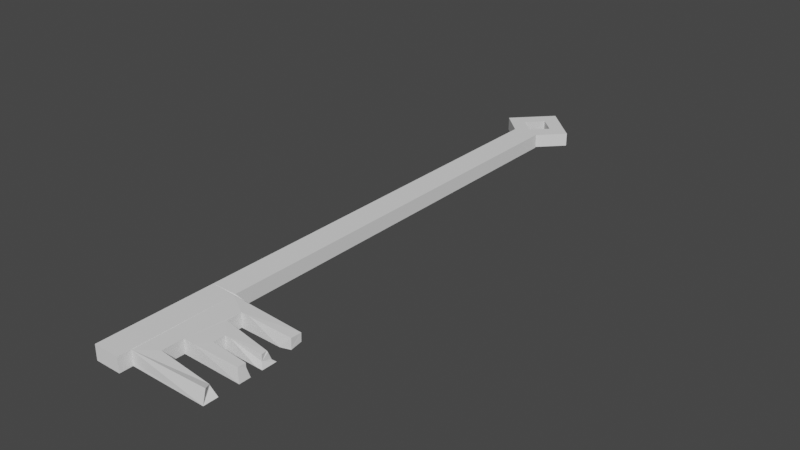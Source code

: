 # Source: Key_1.blend  (saved by Blender 3.6.13; exported with 4.5.12 LTS)
import bpy
from mathutils import Matrix  # noqa: F401  (used for matrix-valued properties, if any)

bpy.ops.wm.read_factory_settings(use_empty=True)
scene = bpy.context.scene
scene.name = 'Scene'

# ---- collections
col_collection = bpy.data.collections.new('Collection'); scene.collection.children.link(col_collection)

# ---- node groups
ng_auto_smooth = bpy.data.node_groups.new('Auto Smooth', 'GeometryNodeTree')
_s = ng_auto_smooth.interface.new_socket(name='Geometry', in_out='OUTPUT', socket_type='NodeSocketGeometry')
_s = ng_auto_smooth.interface.new_socket(name='Geometry', in_out='INPUT', socket_type='NodeSocketGeometry')
_s = ng_auto_smooth.interface.new_socket(name='Angle', in_out='INPUT', socket_type='NodeSocketFloat')
_s.subtype = 'ANGLE'
_s.min_value = 0.0
_s.max_value = 3.142
ng_auto_smooth.is_modifier = True
_N = ng_auto_smooth.nodes; _L = ng_auto_smooth.links
n0 = _N.new('NodeGroupOutput'); n0.name = 'Group Output'; n0.location = (480, -100)
n1 = _N.new('NodeGroupInput'); n1.name = 'Group Input'; n1.location = (-420, -300)
n2 = _N.new('NodeGroupInput'); n2.name = 'Group Input.001'; n2.location = (-60, -100)
n3 = _N.new('GeometryNodeSetShadeSmooth'); n3.name = 'Set Shade Smooth'; n3.location = (120, -100)
n3.domain = 'EDGE'
n4 = _N.new('GeometryNodeSetShadeSmooth'); n4.name = 'Set Shade Smooth.001'; n4.location = (300, -100)
n5 = _N.new('GeometryNodeInputMeshEdgeAngle'); n5.name = 'Edge Angle'; n5.location = (-420, -220)
n6 = _N.new('GeometryNodeInputEdgeSmooth'); n6.name = 'Is Edge Smooth'; n6.location = (-60, -160)
n7 = _N.new('GeometryNodeInputShadeSmooth'); n7.name = 'Is Face Smooth'; n7.location = (-240, -340)
n8 = _N.new('FunctionNodeBooleanMath'); n8.name = 'Boolean Math'; n8.location = (-60, -220)
n9 = _N.new('FunctionNodeCompare'); n9.name = 'Compare'; n9.location = (-240, -180)
n9.operation = 'LESS_EQUAL'
_L.new(n5.outputs[0], n9.inputs[0])
_L.new(n4.outputs[0], n0.inputs[0])
_L.new(n1.outputs[1], n9.inputs[1])
_L.new(n9.outputs[0], n8.inputs[0])
_L.new(n7.outputs[0], n8.inputs[1])
_L.new(n2.outputs[0], n3.inputs[0])
_L.new(n6.outputs[0], n3.inputs[1])
_L.new(n3.outputs[0], n4.inputs[0])
_L.new(n8.outputs[0], n3.inputs[2])
n0.is_active_output = True

# ---- world
world_world = bpy.data.worlds.new('World'); scene.world = world_world
world_world.use_nodes = True; world_world.node_tree.nodes.clear()
_N = world_world.node_tree.nodes; _L = world_world.node_tree.links
n0 = _N.new('ShaderNodeOutputWorld'); n0.name = 'World Output'; n0.location = (300, 300)
n1 = _N.new('ShaderNodeBackground'); n1.name = 'Background'; n1.location = (10, 300)
n1.inputs[0].default_value = (0.05088, 0.05088, 0.05088, 1.0)
_L.new(n1.outputs[0], n0.inputs[0])
n0.is_active_output = True
world_world.color = (0.05088, 0.05088, 0.05088)
world_world.use_sun_shadow = False
world_world.sun_shadow_jitter_overblur = 0.0

# ---- meshes
me_cube_002 = bpy.data.meshes.new('Cube.002')
me_cube_002.from_pydata([(-0.4072, -10.5, 0.02414), (-0.4072, -10.5, 0.5876), (-0.4072, 10.5, 0.02414), (-0.4072, 10.5, 0.5876), (0.6036, -10.5, 0.02414), (0.6036, -10.5, 0.5876), (0.6036, 10.5, 0.02414), (0.6036, 10.5, 0.5876), (-1.352, 11.4, 0.04293), (-1.352, 11.4, 0.5661), (1.476, 11.46, 0.04293), (1.476, 11.46, 0.5661), (0.03225, 12.84, 0.04293), (0.03225, 12.84, 0.5661), (0.5727, 11.52, 0.04293), (0.5284, 11.56, 0.04293), (0.4904, 11.6, 0.5661), (0.6331, 11.46, 0.5661), (0.03637, 10.95, 0.04293), (-0.007262, 10.9, 0.04293), (0.1937, 10.99, 0.5661), (0.05314, 10.84, 0.5661), (-0.6203, 11.48, 0.04293), (-0.5988, 11.46, 0.04293), (-0.5599, 11.42, 0.5661), (-0.4315, 11.3, 0.5661), (-0.09645, 11.91, 0.5661), (-0.04037, 12.09, 0.04293), (-0.05994, 12.07, 0.04293), (0.02003, 12.04, 0.5661), (-0.4072, 10.49, 0.04293), (-0.4072, 10.49, 0.5661), (-0.4072, 10.5, 0.04293), (-0.4072, 10.5, 0.5661), (0.5605, 10.5, 0.04293), (0.08127, 10.5, 0.04293), (-0.3687, 10.5, 0.5661), (0.5605, 10.5, 0.5661), (-0.3869, -10.02, 0.5885), (-0.3869, -6.046, 0.5885), (3.586, -10.02, 0.03065), (3.613, -9.905, 0.5631), (3.507, -6.162, 0.1283), (3.513, -6.155, 0.4423), (3.493, -6.57, 0.04129), (3.116, -6.675, 0.03065), (3.491, -6.565, 0.113), (3.506, -6.565, 0.4516), (1.851, -6.657, 0.5812), (3.439, -7.48, 0.4634), (3.469, -7.46, 0.4067), (2.075, -7.237, 0.03065), (1.484, -7.228, 0.03065), (1.517, -7.229, 0.5745), (1.492, -6.652, 0.03065), (1.491, -6.772, 0.03065), (1.525, -6.652, 0.5813), (1.518, -7.133, 0.5756), (3.586, -7.259, 0.03065), (3.487, -7.353, 0.1149), (0.6036, -10.02, 0.03065), (0.6036, -6.046, 0.03065), (0.6036, -10.01, 0.1593), (0.6036, -10.01, 0.5767), (0.6036, -6.122, 0.5876), (0.6036, -6.046, 0.5876), (-0.3869, -10.02, 0.5876), (-0.3869, -6.046, 0.5876), (-0.3112, -10.02, 0.5876), (-0.3112, -6.122, 0.5876), (2.306, -7.807, 0.5676), (3.477, -7.71, 0.46), (3.586, -7.825, 0.03065), (3.335, -7.821, 0.03065), (3.477, -7.719, 0.2276), (2.066, -8.251, 0.5647), (2.034, -8.25, 0.03065), (3.518, -8.352, 0.3815), (2.586, -8.258, 0.03065), (3.509, -8.345, 0.5281), (2.039, -7.913, 0.03065), (2.067, -8.188, 0.5649), (2.041, -7.803, 0.03065), (2.073, -7.804, 0.5676), (3.586, -8.271, 0.03065), (3.52, -8.327, 0.3091), (1.706, -8.68, 0.5677), (3.017, -8.698, 0.03065), (3.586, -8.706, 0.03065), (3.495, -8.644, 0.5282), (3.514, -8.66, 0.4104), (1.254, -9.487, 0.03065), (1.854, -9.495, 0.03065), (1.286, -9.487, 0.5702), (3.459, -9.632, 0.4811), (3.464, -9.628, 0.4486), (1.263, -8.832, 0.03065), (1.288, -9.337, 0.5706), (1.266, -8.674, 0.03065), (1.298, -8.675, 0.5726), (3.467, -9.624, 0.4336), (3.659, -9.533, 0.09442)], [], [(4, 5, 1, 0), (2, 6, 4, 0), (8, 9, 13, 12), (12, 13, 11, 10), (16, 15, 14, 17), (18, 19, 21, 20), (25, 23, 22, 24), (28, 27, 29, 26), (15, 16, 29, 27), (14, 18, 20, 17), (19, 23, 25, 21), (24, 22, 28, 26), (2, 0, 1, 3, 33, 31, 30, 32), (3, 7, 6, 2, 32, 35, 34, 37, 36, 33), (31, 9, 8, 30), (34, 10, 11, 37), (35, 18, 14, 15, 27, 28, 22, 23, 19, 32, 30, 8, 12, 10, 34), (35, 32, 19, 18), (20, 37, 11, 13, 9, 31, 33, 36, 21, 25, 24, 26, 29, 16, 17), (20, 21, 36, 37), (48, 45, 44, 46, 47), (51, 52, 53, 49, 50), (57, 55, 54, 56), (48, 56, 54, 45), (59, 58, 51, 50), (53, 52, 55, 57), (64, 5, 4, 6, 7, 65, 61, 60, 62, 63), (65, 7, 3, 1, 5, 64, 69, 68, 66, 67), (66, 38, 39, 67), (67, 39, 43, 42, 61, 65), (42, 43, 47, 46, 44), (60, 40, 41, 63, 62), (38, 66, 68), (72, 74, 71, 70, 73), (79, 77, 78, 76, 75), (80, 82, 83, 81), (70, 83, 82, 73), (84, 78, 77, 85), (75, 76, 80, 81), (72, 58, 59, 50, 49, 71, 74), (87, 88, 90, 89, 86), (95, 92, 91, 93, 94), (96, 98, 99, 97), (87, 86, 99, 98), (101, 92, 95, 100), (97, 93, 91, 96), (41, 40, 101, 100, 95, 94), (88, 84, 85, 77, 79, 89, 90), (40, 60, 61, 42, 44, 45, 54, 55, 52, 51, 58, 72, 73, 82, 80, 76, 78, 84, 88, 87, 98, 96, 91, 92, 101), (89, 79, 75, 81, 83, 70, 71, 49, 53, 57, 56, 48, 47, 43, 39, 38, 68, 69, 64, 63, 41, 94, 93, 97, 99, 86)])
_uv = me_cube_002.uv_layers.new(name='UVMap')
_uv.uv.foreach_set('vector', [0.375, 0.75, 0.625, 0.75, 0.625, 1.0, 0.375, 1.0, 0.125, 0.5, 0.375, 0.5, 0.375, 0.75, 0.125, 0.75, 0.375, 0.25, 0.625, 0.25, 0.625, 0.5, 0.375, 0.5, 0.375, 0.5, 0.625, 0.5, 0.625, 0.75, 0.375, 0.75, 0.0, 0.0, 0.0, 0.0, 0.0, 0.0, 0.0, 0.0, 0.0, 0.0, 0.0, 0.0, 0.0, 0.0, 0.0, 0.0, 0.0, 0.0, 0.0, 0.0, 0.0, 0.0, 0.0, 0.0, 0.0, 0.0, 0.0, 0.0, 0.0, 0.0, 0.0, 0.0, 0.0, 0.0, 0.0, 0.0, 0.0, 0.0, 0.0, 0.0, 0.0, 0.0, 0.0, 0.0, 0.0, 0.0, 0.0, 0.0, 0.0, 0.0, 0.0, 0.0, 0.0, 0.0, 0.0, 0.0, 0.0, 0.0, 0.0, 0.0, 0.0, 0.0, 0.0, 0.0, 0.375, 0.25, 0.375, 0.0, 0.625, 0.0, 0.625, 0.25, 0.6155, 0.25, 0.6155, 0.2499, 0.3833, 0.2499, 0.3833, 0.25, 0.625, 0.25, 0.625, 0.5, 0.375, 0.5, 0.375, 0.25, 0.3833, 0.25, 0.3833, 0.3708, 0.3833, 0.4894, 0.6155, 0.4894, 0.6155, 0.2595, 0.6155, 0.25, 0.625, 0.08638, 0.625, 0.25, 0.375, 0.25, 0.375, 0.08638, 0.375, 0.9153, 0.375, 0.75, 0.625, 0.75, 0.625, 0.9153, 0.1682, 0.7068, 0.2046, 0.6641, 0.3025, 0.6632, 0.3024, 0.6556, 0.3014, 0.558, 0.2978, 0.5581, 0.1955, 0.5591, 0.1955, 0.5628, 0.1966, 0.6642, 0.126, 0.6627, 0.125, 0.6636, 0.125, 0.5, 0.375, 0.5, 0.375, 0.75, 0.2097, 0.75, 0.1682, 0.7068, 0.126, 0.6627, 0.1966, 0.6642, 0.2046, 0.6641, 0.7776, 0.6743, 0.7903, 0.75, 0.625, 0.75, 0.625, 0.5, 0.875, 0.5, 0.875, 0.6636, 0.874, 0.6627, 0.8707, 0.6662, 0.8033, 0.6746, 0.8042, 0.5915, 0.8044, 0.5695, 0.7198, 0.5686, 0.6985, 0.5684, 0.6977, 0.649, 0.6974, 0.6735, 0.7776, 0.6743, 0.8033, 0.6746, 0.8707, 0.6662, 0.7903, 0.75, 0.0, 0.0, 0.0, 0.0, 0.0, 0.0, 0.0, 0.0, 0.0, 0.0, 0.0, 0.0, 0.0, 0.0, 0.0, 0.0, 0.0, 0.0, 0.0, 0.0, 0.0, 0.0, 0.0, 0.0, 0.0, 0.0, 0.0, 0.0, 0.0, 0.0, 0.0, 0.0, 0.0, 0.0, 0.0, 0.0, 0.0, 0.0, 0.0, 0.0, 0.0, 0.0, 0.0, 0.0, 0.0, 0.0, 0.0, 0.0, 0.0, 0.0, 0.0, 0.0, 0.625, 0.6979, 0.625, 0.75, 0.375, 0.75, 0.375, 0.5, 0.625, 0.5, 0.625, 0.697, 0.3779, 0.697, 0.3779, 0.7443, 0.435, 0.7442, 0.6202, 0.7442, 0.625, 0.697, 0.625, 0.5, 0.875, 0.5, 0.875, 0.75, 0.625, 0.75, 0.625, 0.6979, 0.8512, 0.6979, 0.8512, 0.7443, 0.87, 0.7443, 0.87, 0.697, 0.6246, 0.0, 0.625, 0.0, 0.625, 0.25, 0.6246, 0.25, 0.6246, 0.25, 0.625, 0.25, 0.625, 0.5, 0.375, 0.5, 0.375, 0.3123, 0.6246, 0.3123, 0.375, 0.5, 0.625, 0.5, 0.625, 0.5402, 0.4125, 0.54, 0.375, 0.54, 0.375, 0.9377, 0.375, 0.75, 0.625, 0.75, 0.625, 0.937, 0.434, 0.9375, 0.625, 1.0, 0.6246, 1.0, 0.625, 0.9952, 0.0, 0.0, 0.0, 0.0, 0.0, 0.0, 0.0, 0.0, 0.0, 0.0, 0.0, 0.0, 0.0, 0.0, 0.0, 0.0, 0.0, 0.0, 0.0, 0.0, 0.0, 0.0, 0.0, 0.0, 0.0, 0.0, 0.0, 0.0, 0.0, 0.0, 0.0, 0.0, 0.0, 0.0, 0.0, 0.0, 0.0, 0.0, 0.0, 0.0, 0.0, 0.0, 0.0, 0.0, 0.0, 0.0, 0.0, 0.0, 0.0, 0.0, 0.0, 0.0, 0.375, 0.6119, 0.375, 0.5763, 0.4474, 0.5764, 0.5821, 0.5767, 0.625, 0.5768, 0.625, 0.6126, 0.4825, 0.6122, 0.0, 0.0, 0.0, 0.0, 0.0, 0.0, 0.0, 0.0, 0.0, 0.0, 0.0, 0.0, 0.0, 0.0, 0.0, 0.0, 0.0, 0.0, 0.0, 0.0, 0.0, 0.0, 0.0, 0.0, 0.0, 0.0, 0.0, 0.0, 0.0, 0.0, 0.0, 0.0, 0.0, 0.0, 0.0, 0.0, 0.0, 0.0, 0.0, 0.0, 0.0, 0.0, 0.0, 0.0, 0.0, 0.0, 0.0, 0.0, 0.0, 0.0, 0.0, 0.0, 0.625, 0.75, 0.375, 0.75, 0.375, 0.7186, 0.5927, 0.7198, 0.6025, 0.7198, 0.625, 0.72, 0.375, 0.6674, 0.375, 0.64, 0.5107, 0.6405, 0.5497, 0.6406, 0.625, 0.6409, 0.625, 0.6684, 0.5388, 0.6681, 0.375, 0.75, 0.1873, 0.75, 0.1873, 0.5, 0.375, 0.5, 0.375, 0.54, 0.3454, 0.5396, 0.2433, 0.5381, 0.2432, 0.5457, 0.2427, 0.5744, 0.2799, 0.5749, 0.375, 0.5763, 0.375, 0.6119, 0.3592, 0.6117, 0.2778, 0.6106, 0.2777, 0.6175, 0.2774, 0.6387, 0.3121, 0.6392, 0.375, 0.64, 0.375, 0.6674, 0.3392, 0.6669, 0.229, 0.6654, 0.2288, 0.6753, 0.2283, 0.7165, 0.266, 0.7171, 0.375, 0.7186, 0.625, 0.6684, 0.625, 0.6409, 0.7198, 0.6393, 0.7197, 0.6354, 0.7195, 0.611, 0.7047, 0.6113, 0.625, 0.6126, 0.625, 0.5768, 0.7549, 0.5746, 0.7548, 0.5686, 0.7545, 0.5383, 0.734, 0.5386, 0.625, 0.5402, 0.625, 0.5, 0.875, 0.5, 0.875, 0.75, 0.8702, 0.75, 0.8702, 0.5048, 0.8127, 0.5048, 0.812, 0.75, 0.625, 0.75, 0.625, 0.72, 0.7688, 0.7171, 0.7687, 0.7077, 0.7683, 0.6659, 0.7424, 0.6663])
me_cube_002.update()

# ---- objects
ob_cube = bpy.data.objects.new('Cube', me_cube_002)

# ---- transforms, parenting, visibility, modifiers, constraints
ob_cube.location = (-0.04376, 0.02265, -0.04156)
ob_cube.scale = (1.011, 1.011, 1.011)
_m = ob_cube.modifiers.new('Auto Smooth', 'NODES')
_m.node_group = ng_auto_smooth
_gi = [s.identifier for s in ng_auto_smooth.interface.items_tree if s.item_type == 'SOCKET' and s.in_out == 'INPUT']
_m[_gi[1]] = 0.5236  # Angle

# ---- collection membership
col_collection.objects.link(ob_cube)

# ---- scene / render settings (as saved in the file)
scene.frame_start = 1; scene.frame_end = 250; scene.frame_set(1)
scene.render.engine = 'BLENDER_EEVEE_NEXT'
scene.cycles.sampling_pattern = 'TABULATED_SOBOL'
scene.view_settings.view_transform = 'Filmic'
bpy.context.view_layer.update()

# ---- added for rendering (the .blend has no active camera and no usable light): camera, sun
cam_auto = bpy.data.cameras.new('AutoCamera')
cam_auto.lens = 50.0
cam_auto.sensor_width = 36.0
cam_auto.clip_end = 1000.0
ob_auto_camera = bpy.data.objects.new('AutoCamera', cam_auto)
scene.collection.objects.link(ob_auto_camera)
ob_auto_camera.location = (23.4704, -25.6118, 18.1464)
ob_auto_camera.rotation_euler = (1.09748, -7.21219e-08, 0.694738)
scene.camera = ob_auto_camera
light_auto_sun = bpy.data.lights.new('AutoSun', 'SUN')
light_auto_sun.energy = 3.0
light_auto_sun.angle = 0.0523599
ob_auto_sun = bpy.data.objects.new('AutoSun', light_auto_sun)
scene.collection.objects.link(ob_auto_sun)
ob_auto_sun.rotation_euler = (0.872665, 0.174533, 0.523599)
bpy.context.view_layer.update()
